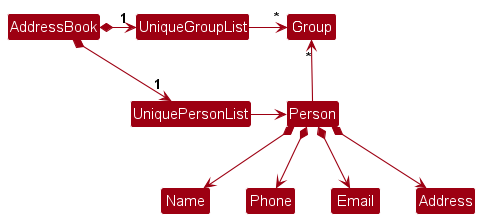

The diagram above was rendered by PlantUML. Its source (embedded in the PNG):
@startuml
!include style.puml
skinparam arrowThickness 1.1
skinparam arrowColor MODEL_COLOR
skinparam classBackgroundColor MODEL_COLOR

AddressBook *-right-> "1" UniquePersonList
AddressBook *-right-> "1" UniqueGroupList
UniqueGroupList -[hidden]down- UniquePersonList
UniqueGroupList -[hidden]down- UniquePersonList

UniqueGroupList -right-> "*" Group
UniquePersonList -right-> Person

Person -up-> "*" Group

Person *--> Name
Person *--> Phone
Person *--> Email
Person *--> Address
@enduml